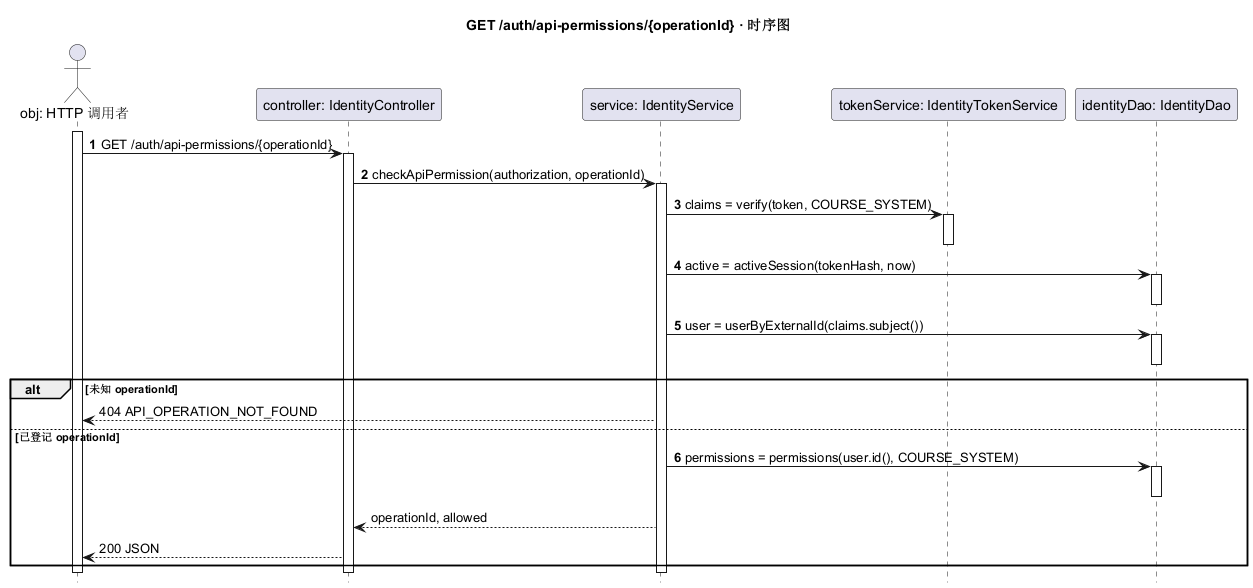

The diagram above was rendered by PlantUML. Its source (embedded in the PNG):
@startuml
title GET /auth/api-permissions/{operationId} · 时序图
hide footbox
skinparam shadowing false
actor "obj: HTTP 调用者" as Caller
participant "controller: IdentityController" as C
participant "service: IdentityService" as S
participant "tokenService: IdentityTokenService" as T
participant "identityDao: IdentityDao" as D
activate Caller
autonumber
Caller -> C: GET /auth/api-permissions/{operationId}
activate C
C -> S: checkApiPermission(authorization, operationId)
activate S
S -> T: claims = verify(token, COURSE_SYSTEM)
activate T
deactivate T
S -> D: active = activeSession(tokenHash, now)
activate D
deactivate D
S -> D: user = userByExternalId(claims.subject())
activate D
deactivate D
alt 未知 operationId
  autonumber stop
  S --> Caller: 404 API_OPERATION_NOT_FOUND
else 已登记 operationId
  autonumber resume
  S -> D: permissions = permissions(user.id(), COURSE_SYSTEM)
  activate D
  deactivate D
  autonumber stop
  S --> C: operationId, allowed
  C --> Caller: 200 JSON
end
deactivate S
deactivate C
deactivate Caller
@enduml